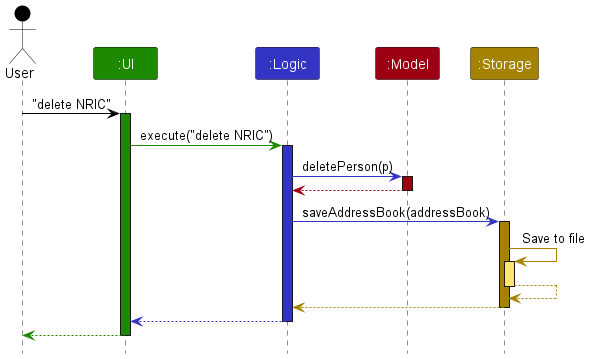

The diagram above was rendered by PlantUML. Its source (embedded in the PNG):
@startuml
!include style.puml
skinparam ArrowFontStyle plain

Actor User as user USER_COLOR
Participant ":UI" as ui UI_COLOR
Participant ":Logic" as logic LOGIC_COLOR
Participant ":Model" as model MODEL_COLOR
Participant ":Storage" as storage STORAGE_COLOR

user -[USER_COLOR]> ui : "delete NRIC"
activate ui UI_COLOR

ui -[UI_COLOR]> logic : execute("delete NRIC")
activate logic LOGIC_COLOR

logic -[LOGIC_COLOR]> model : deletePerson(p)
activate model MODEL_COLOR

model -[MODEL_COLOR]-> logic
deactivate model

logic -[LOGIC_COLOR]> storage : saveAddressBook(addressBook)
activate storage STORAGE_COLOR

storage -[STORAGE_COLOR]> storage : Save to file
activate storage STORAGE_COLOR_T1
storage --[STORAGE_COLOR]> storage
deactivate storage

storage --[STORAGE_COLOR]> logic
deactivate storage

logic --[LOGIC_COLOR]> ui
deactivate logic

ui--[UI_COLOR]> user
deactivate ui
@enduml